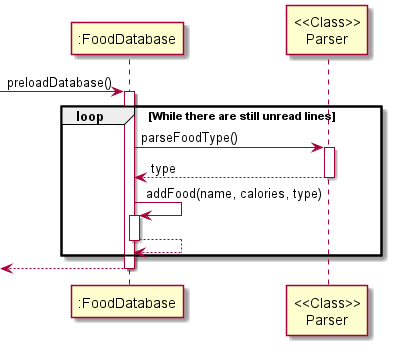

The diagram above was rendered by PlantUML. Its source (embedded in the PNG):
@startuml
'https://plantuml.com/sequence-diagram

-> ":FoodDatabase": preloadDatabase()
activate ":FoodDatabase"

loop While there are still unread lines

    ":FoodDatabase" -> "<<Class>>\nParser": parseFoodType()
    activate "<<Class>>\nParser"
    return type

    ":FoodDatabase" -> ":FoodDatabase": addFood(name, calories, type)
    activate ":FoodDatabase"
    return


end

return
@enduml